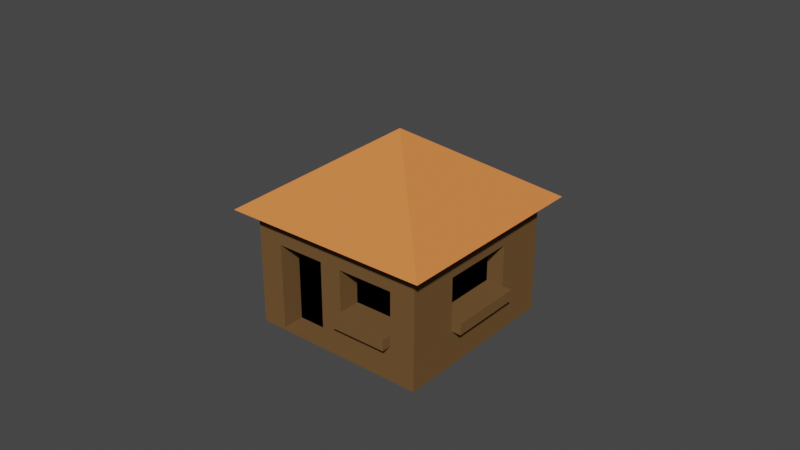 # Source: Hut.blend  (saved by Blender 2.81.16; exported with 4.5.12 LTS)
import bpy
from mathutils import Matrix  # noqa: F401  (used for matrix-valued properties, if any)

bpy.ops.wm.read_factory_settings(use_empty=True)
scene = bpy.context.scene
scene.name = 'Scene'

# ---- collections
col_collection = bpy.data.collections.new('Collection'); scene.collection.children.link(col_collection)

# ---- materials (node trees are filled in below, after node groups)
mat_material_001 = bpy.data.materials.new('Material.001')
mat_material_001.use_transparent_shadow = False
mat_material_001.diffuse_color = (0.0, 0.0, 0.0, 1.0)
mat_material_002 = bpy.data.materials.new('Material.002')
mat_material_002.use_transparent_shadow = False
mat_material_002.diffuse_color = (0.1626, 0.08866, 0.03485, 1.0)
mat_material_003 = bpy.data.materials.new('Material.003')
mat_material_003.use_transparent_shadow = False
mat_material_003.diffuse_color = (0.8, 0.228, 0.06279, 1.0)

# ---- material node trees

# ---- world
world_world = bpy.data.worlds.new('World'); scene.world = world_world
world_world.use_nodes = True; world_world.node_tree.nodes.clear()
_N = world_world.node_tree.nodes; _L = world_world.node_tree.links
n0 = _N.new('ShaderNodeOutputWorld'); n0.name = 'World Output'; n0.location = (300, 300)
n1 = _N.new('ShaderNodeBackground'); n1.name = 'Background'; n1.location = (10, 300)
n1.inputs[0].default_value = (0.05088, 0.05088, 0.05088, 1.0)
_L.new(n1.outputs[0], n0.inputs[0])
n0.is_active_output = True
world_world.color = (0.05088, 0.05088, 0.05088)
world_world.use_sun_shadow = False
world_world.sun_shadow_jitter_overblur = 0.0

# ---- meshes
me_cube_001 = bpy.data.meshes.new('Cube.001')
me_cube_001.from_pydata([(-1.0, -1.0, 1.0), (1.0, -1.0, 1.0), (-1.0, -1.0, 0.0), (1.0, -1.0, 0.0), (-1.0, -1.0, 0.7254), (1.0, -1.0, 0.7254), (1.0, -1.0, 0.3828), (-1.0, -1.0, 0.3828), (1.0, -0.4238, 1.0), (1.0, -0.4238, 0.0), (-1.0, -0.4238, 1.0), (-1.0, -0.4238, 0.0), (-1.0, -0.4238, 0.7254), (1.0, -0.4238, 0.7254), (1.0, -0.4238, 0.3828), (-1.0, -0.4238, 0.3828), (1.0, -0.4238, 0.7254), (1.0, -0.4238, 0.3828), (0.8037, -0.4238, 0.7254), (0.8037, -0.4238, 0.3828), (1.0, -1.0, 0.2904), (-1.0, -1.0, 0.2904), (-1.0, -0.4238, 0.2904), (1.0, -0.4238, 0.2904), (1.0, -1.0, 0.2904), (-1.0, -1.0, 0.2904), (-1.0, -0.4238, 0.2904), (1.0, -0.4238, 0.2904), (1.112, -0.4238, 0.3828), (1.112, -0.4238, 0.2904), (0.715, -1.0, 1.0), (0.715, -1.0, 0.7254), (0.715, -1.0, 0.3828), (0.715, -0.4238, 1.0), (0.07954, -1.0, 1.0), (0.07954, -1.0, 0.7254), (0.07954, -1.0, 0.3828), (0.07954, -0.4238, 1.0), (-1.0, 1.0, 1.0), (1.0, 1.0, 1.0), (-1.0, 1.0, 0.0), (1.0, 1.0, 0.0), (-1.0, 0.0, 1.0), (1.0, 0.0, 1.0), (1.0, 0.0, 0.0), (-1.0, 0.0, 0.0), (-1.0, 1.0, 0.7254), (1.0, 1.0, 0.7254), (1.0, 0.0, 0.7254), (-1.0, 0.0, 0.7254), (1.0, 1.0, 0.3828), (1.0, 0.0, 0.3828), (-1.0, 0.0, 0.3828), (-1.0, 1.0, 0.3828), (1.0, 0.4238, 1.0), (1.0, 0.4238, 0.0), (-1.0, 0.4238, 1.0), (-1.0, 0.4238, 0.0), (-1.0, 0.4238, 0.7254), (1.0, 0.4238, 0.7254), (1.0, 0.4238, 0.3828), (-1.0, 0.4238, 0.3828), (1.0, 0.0, 0.7254), (1.0, 0.0, 0.3828), (1.0, 0.4238, 0.7254), (1.0, 0.4238, 0.3828), (0.8037, 0.0, 0.7254), (0.8037, 0.0, 0.3828), (0.8037, 0.4238, 0.7254), (0.8037, 0.4238, 0.3828), (1.0, 1.0, 0.2904), (1.0, 0.0, 0.2904), (-1.0, 0.0, 0.2904), (-1.0, 1.0, 0.2904), (-1.0, 0.4238, 0.2904), (1.0, 0.4238, 0.2904), (1.0, 1.0, 0.2904), (1.0, 0.0, 0.2904), (-1.0, 0.0, 0.2904), (-1.0, 1.0, 0.2904), (-1.0, 0.4238, 0.2904), (1.0, 0.4238, 0.2904), (1.112, 0.0, 0.3828), (1.112, 0.4238, 0.3828), (1.112, 0.0, 0.2904), (1.112, 0.4238, 0.2904), (0.715, 1.0, 1.0), (0.715, 0.0, 1.0), (0.715, 1.0, 0.7254), (0.715, 1.0, 0.3828), (0.715, 0.4238, 1.0), (0.07954, 1.0, 1.0), (0.07954, 1.0, 0.7254), (0.07954, 1.0, 0.3828), (0.07954, 0.0, 1.0), (0.07954, 0.4238, 1.0), (0.715, -0.7548, 0.7254), (0.715, -0.7548, 0.3828), (0.07954, -0.7548, 0.7254), (0.07954, -0.7548, 0.3828), (0.0, -1.0, 0.0), (0.0, 0.0, 0.0), (0.0, -0.4238, 0.0), (0.0, 1.0, 0.0), (0.0, 0.4238, 0.0), (-0.1671, -1.0, 0.3828), (-0.1671, -1.0, 0.2904), (-0.1671, -1.0, 0.0), (-0.7132, -1.0, 0.2904), (-0.7132, -1.0, 0.0), (-0.7132, -1.0, 0.3828), (-0.714, -1.0, 0.7254), (-0.167, -1.0, 0.7254), (0.07438, -1.0, 0.2904), (0.7168, -1.0, 0.2904), (0.715, -1.114, 0.3828), (0.07954, -1.114, 0.3828), (0.07438, -1.114, 0.2904), (0.7168, -1.114, 0.2904), (-0.1671, -0.7554, 0.3828), (-0.1671, -0.7554, 0.2904), (-0.1671, -0.7554, 3.973e-09), (-0.7132, -0.7554, 0.2904), (-0.7132, -0.7554, 3.973e-09), (-0.7132, -0.7554, 0.3828), (-0.714, -0.7554, 0.7254), (-0.167, -0.7554, 0.7254), (0.0, -1.0, 0.0), (-1.0, -1.0, 0.0), (-1.0, -0.4238, 0.0), (0.0, -0.4238, 0.0), (-0.1671, -1.0, 0.02466), (-0.7132, -1.0, 0.02466), (-0.1671, -0.7554, 0.02466), (-0.7132, -0.7554, 0.02466)], [], [(13, 8, 1, 5), (37, 10, 0, 34), (102, 11, 45, 101), (12, 10, 42, 49), (15, 12, 49, 52), (14, 13, 5, 6), (23, 14, 6, 20), (22, 15, 52, 72), (21, 7, 15, 22), (14, 23, 29, 28), (13, 14, 17, 16), (7, 4, 12, 15), (4, 0, 10, 12), (100, 2, 128, 127), (94, 42, 10, 37), (48, 43, 8, 13), (16, 17, 19, 18), (14, 51, 63, 17), (48, 13, 16, 62), (67, 66, 18, 19), (62, 16, 18, 66), (17, 63, 67, 19), (44, 71, 23, 9), (2, 21, 22, 11), (11, 22, 72, 45), (9, 23, 20, 3), (22, 21, 25, 26), (20, 23, 27, 24), (72, 22, 26, 78), (23, 71, 77, 27), (84, 82, 28, 29), (51, 14, 28, 82), (23, 71, 84, 29), (43, 87, 33, 8), (6, 5, 31, 32), (8, 33, 30, 1), (5, 1, 30, 31), (87, 94, 37, 33), (31, 35, 98, 96), (33, 37, 34, 30), (31, 30, 34, 35), (59, 47, 39, 54), (92, 46, 38, 91), (95, 91, 38, 56), (104, 101, 45, 57), (58, 49, 42, 56), (61, 52, 49, 58), (93, 53, 46, 92), (60, 50, 47, 59), (75, 70, 50, 60), (70, 73, 53, 93, 89, 50), (74, 72, 52, 61), (73, 74, 61, 53), (60, 83, 85, 75), (59, 64, 65, 60), (53, 61, 58, 46), (46, 58, 56, 38), (103, 104, 57, 40), (94, 95, 56, 42), (48, 59, 54, 43), (64, 68, 69, 65), (60, 65, 63, 51), (48, 62, 64, 59), (67, 69, 68, 66), (62, 66, 68, 64), (65, 69, 67, 63), (44, 55, 75, 71), (40, 57, 74, 73), (57, 45, 72, 74), (41, 103, 40, 73, 70), (55, 41, 70, 75), (73, 79, 76, 70), (74, 80, 79, 73), (70, 76, 81, 75), (72, 78, 80, 74), (75, 81, 77, 71), (84, 85, 83, 82), (71, 84, 82, 51), (51, 82, 83, 60), (75, 85, 84, 71), (43, 54, 90, 87), (50, 89, 88, 47), (54, 39, 86, 90), (47, 88, 86, 39), (87, 90, 95, 94), (89, 93, 92, 88), (90, 86, 91, 95), (88, 92, 91, 86), (97, 96, 98, 99), (32, 31, 96, 97), (35, 36, 99, 98), (36, 32, 97, 99), (6, 32, 114, 24), (0, 4, 111, 112, 35, 34), (41, 55, 104, 103), (55, 44, 101, 104), (3, 100, 102, 9), (9, 102, 101, 44), (109, 108, 25, 2), (3, 24, 114, 113, 106, 107), (120, 119, 126, 125, 124, 122, 123, 121), (7, 25, 108, 110), (105, 119, 120, 106), (7, 110, 111, 4), (118, 115, 116, 117), (111, 125, 126, 112), (112, 105, 36, 35), (113, 36, 105, 106), (36, 113, 117, 116), (113, 114, 118, 117), (32, 36, 116, 115), (114, 32, 115, 118), (109, 123, 122, 108), (112, 126, 119, 105), (106, 120, 121, 107), (110, 124, 125, 111), (108, 122, 124, 110), (121, 133, 131, 107), (127, 128, 129, 130), (2, 11, 129, 128), (11, 102, 130, 129), (102, 100, 127, 130), (131, 133, 134, 132), (107, 131, 132, 109), (123, 134, 133, 121), (109, 132, 134, 123)])
me_cube_001.polygons.foreach_set('material_index', [1, 1, 1, 1, 1, 1, 1, 1, 1, 1, 1, 1, 1, 1, 1, 1, 1, 1, 1, 0, 1, 1, 1, 1, 1, 1, 1, 1, 1, 1, 1, 1, 1, 1, 1, 1, 1, 1, 1, 1, 1, 1, 1, 1, 1, 1, 1, 1, 1, 1, 1, 1, 1, 1, 1, 1, 1, 1, 1, 1, 1, 1, 1, 0, 1, 1, 1, 1, 1, 1, 1, 1, 1, 1, 1, 1, 1, 1, 1, 1, 1, 1, 1, 1, 1, 1, 1, 1, 0, 1, 1, 1, 1, 1, 1, 1, 1, 1, 1, 1, 0, 1, 1, 1, 1, 1, 1, 1, 1, 1, 1, 1, 1, 1, 1, 1, 1, 1, 1, 1, 1, 1, 1, 1, 1, 1])
_uv = me_cube_001.uv_layers.new(name='UVMap')
_uv.uv.foreach_set('vector', [0.5907, 0.678, 0.625, 0.678, 0.625, 0.75, 0.5907, 0.75, 0.7401, 0.678, 0.875, 0.678, 0.875, 0.75, 0.7401, 0.75, 0.5, 0.375, 0.5, 0.07203, 0.5, 0.125, 0.5, 0.375, 0.5907, 0.07203, 0.625, 0.07203, 0.625, 0.125, 0.5907, 0.125, 0.5478, 0.07203, 0.5907, 0.07203, 0.5907, 0.125, 0.5478, 0.125, 0.5478, 0.678, 0.5907, 0.678, 0.5907, 0.75, 0.5478, 0.75, 0.5363, 0.678, 0.5478, 0.678, 0.5478, 0.75, 0.5363, 0.75, 0.5363, 0.07203, 0.5478, 0.07203, 0.5478, 0.125, 0.5363, 0.125, 0.5363, 0.0, 0.5478, 0.0, 0.5478, 0.07203, 0.5363, 0.07203, 0.5478, 0.678, 0.5363, 0.678, 0.5363, 0.678, 0.5478, 0.678, 0.5907, 0.678, 0.5478, 0.678, 0.5478, 0.678, 0.5907, 0.678, 0.5478, 0.0, 0.5907, 0.0, 0.5907, 0.07203, 0.5478, 0.07203, 0.5907, 0.0, 0.625, 0.0, 0.625, 0.07203, 0.5907, 0.07203, 0.0, 0.0, 0.0, 0.0, 0.0, 0.0, 0.0, 0.0, 0.7401, 0.625, 0.875, 0.625, 0.875, 0.678, 0.7401, 0.678, 0.5907, 0.625, 0.625, 0.625, 0.625, 0.678, 0.5907, 0.678, 0.5907, 0.678, 0.5478, 0.678, 0.5478, 0.678, 0.5907, 0.678, 0.5478, 0.678, 0.5478, 0.625, 0.5478, 0.625, 0.5478, 0.678, 0.5907, 0.625, 0.5907, 0.678, 0.5907, 0.678, 0.5907, 0.625, 0.5478, 0.625, 0.5907, 0.625, 0.5907, 0.678, 0.5478, 0.678, 0.5907, 0.625, 0.5907, 0.678, 0.5907, 0.678, 0.5907, 0.625, 0.5478, 0.678, 0.5478, 0.625, 0.5478, 0.625, 0.5478, 0.678, 0.5, 0.625, 0.5363, 0.625, 0.5363, 0.678, 0.5, 0.678, 0.5, 0.0, 0.5363, 0.0, 0.5363, 0.07203, 0.5, 0.07203, 0.5, 0.07203, 0.5363, 0.07203, 0.5363, 0.125, 0.5, 0.125, 0.5, 0.678, 0.5363, 0.678, 0.5363, 0.75, 0.5, 0.75, 0.5363, 0.07203, 0.5363, 0.0, 0.5363, 0.0, 0.5363, 0.07203, 0.5363, 0.75, 0.5363, 0.678, 0.5363, 0.678, 0.5363, 0.75, 0.5363, 0.125, 0.5363, 0.07203, 0.5363, 0.07203, 0.5363, 0.125, 0.5363, 0.678, 0.5363, 0.625, 0.5363, 0.625, 0.5363, 0.678, 0.5363, 0.625, 0.5478, 0.625, 0.5478, 0.678, 0.5363, 0.678, 0.5478, 0.625, 0.5478, 0.678, 0.5478, 0.678, 0.5478, 0.625, 0.5363, 0.678, 0.5363, 0.625, 0.5363, 0.625, 0.5363, 0.678, 0.625, 0.625, 0.6606, 0.625, 0.6606, 0.678, 0.625, 0.678, 0.5478, 0.75, 0.5907, 0.75, 0.5907, 0.7856, 0.5478, 0.7856, 0.625, 0.678, 0.6606, 0.678, 0.6606, 0.75, 0.625, 0.75, 0.5907, 0.75, 0.625, 0.75, 0.625, 0.7856, 0.5907, 0.7856, 0.6606, 0.625, 0.7401, 0.625, 0.7401, 0.678, 0.6606, 0.678, 0.5907, 0.7856, 0.5907, 0.8651, 0.5907, 0.8651, 0.5907, 0.7856, 0.6606, 0.678, 0.7401, 0.678, 0.7401, 0.75, 0.6606, 0.75, 0.5907, 0.7856, 0.625, 0.7856, 0.625, 0.8651, 0.5907, 0.8651, 0.5907, 0.678, 0.5907, 0.75, 0.625, 0.75, 0.625, 0.678, 0.5907, 0.8651, 0.5907, 1.0, 0.625, 1.0, 0.625, 0.8651, 0.7401, 0.678, 0.7401, 0.75, 0.875, 0.75, 0.875, 0.678, 0.5, 0.375, 0.5, 0.375, 0.5, 0.125, 0.5, 0.07203, 0.5907, 0.07203, 0.5907, 0.125, 0.625, 0.125, 0.625, 0.07203, 0.5478, 0.07203, 0.5478, 0.125, 0.5907, 0.125, 0.5907, 0.07203, 0.5478, 0.8651, 0.5478, 1.0, 0.5907, 1.0, 0.5907, 0.8651, 0.5478, 0.678, 0.5478, 0.75, 0.5907, 0.75, 0.5907, 0.678, 0.5363, 0.678, 0.5363, 0.75, 0.5478, 0.75, 0.5478, 0.678, 0.5363, 0.75, 0.5363, 1.0, 0.5478, 1.0, 0.5478, 0.8651, 0.5478, 0.7856, 0.5478, 0.75, 0.5363, 0.07203, 0.5363, 0.125, 0.5478, 0.125, 0.5478, 0.07203, 0.5363, 0.0, 0.5363, 0.07203, 0.5478, 0.07203, 0.5478, 0.0, 0.5478, 0.678, 0.5478, 0.678, 0.5363, 0.678, 0.5363, 0.678, 0.5907, 0.678, 0.5907, 0.678, 0.5478, 0.678, 0.5478, 0.678, 0.5478, 0.0, 0.5478, 0.07203, 0.5907, 0.07203, 0.5907, 0.0, 0.5907, 0.0, 0.5907, 0.07203, 0.625, 0.07203, 0.625, 0.0, 0.5, 0.375, 0.5, 0.375, 0.5, 0.07203, 0.5, 0.0, 0.7401, 0.625, 0.7401, 0.678, 0.875, 0.678, 0.875, 0.625, 0.5907, 0.625, 0.5907, 0.678, 0.625, 0.678, 0.625, 0.625, 0.5907, 0.678, 0.5907, 0.678, 0.5478, 0.678, 0.5478, 0.678, 0.5478, 0.678, 0.5478, 0.678, 0.5478, 0.625, 0.5478, 0.625, 0.5907, 0.625, 0.5907, 0.625, 0.5907, 0.678, 0.5907, 0.678, 0.5478, 0.625, 0.5478, 0.678, 0.5907, 0.678, 0.5907, 0.625, 0.5907, 0.625, 0.5907, 0.625, 0.5907, 0.678, 0.5907, 0.678, 0.5478, 0.678, 0.5478, 0.678, 0.5478, 0.625, 0.5478, 0.625, 0.5, 0.625, 0.5, 0.678, 0.5363, 0.678, 0.5363, 0.625, 0.5, 0.0, 0.5, 0.07203, 0.5363, 0.07203, 0.5363, 0.0, 0.5, 0.07203, 0.5, 0.125, 0.5363, 0.125, 0.5363, 0.07203, 0.5, 0.75, 0.5, 0.875, 0.5, 1.0, 0.5363, 1.0, 0.5363, 0.75, 0.5, 0.678, 0.5, 0.75, 0.5363, 0.75, 0.5363, 0.678, 0.5363, 1.0, 0.5363, 1.0, 0.5363, 0.75, 0.5363, 0.75, 0.5363, 0.07203, 0.5363, 0.07203, 0.5363, 0.0, 0.5363, 0.0, 0.5363, 0.75, 0.5363, 0.75, 0.5363, 0.678, 0.5363, 0.678, 0.5363, 0.125, 0.5363, 0.125, 0.5363, 0.07203, 0.5363, 0.07203, 0.5363, 0.678, 0.5363, 0.678, 0.5363, 0.625, 0.5363, 0.625, 0.5363, 0.625, 0.5363, 0.678, 0.5478, 0.678, 0.5478, 0.625, 0.0, 0.0, 0.0, 0.0, 0.0, 0.0, 0.0, 0.0, 0.5478, 0.625, 0.5478, 0.625, 0.5478, 0.678, 0.5478, 0.678, 0.5363, 0.678, 0.5363, 0.678, 0.5363, 0.625, 0.5363, 0.625, 0.625, 0.625, 0.625, 0.678, 0.6606, 0.678, 0.6606, 0.625, 0.5478, 0.75, 0.5478, 0.7856, 0.5907, 0.7856, 0.5907, 0.75, 0.625, 0.678, 0.625, 0.75, 0.6606, 0.75, 0.6606, 0.678, 0.5907, 0.75, 0.5907, 0.7856, 0.625, 0.7856, 0.625, 0.75, 0.6606, 0.625, 0.6606, 0.678, 0.7401, 0.678, 0.7401, 0.625, 0.5478, 0.7856, 0.5478, 0.8651, 0.5907, 0.8651, 0.5907, 0.7856, 0.6606, 0.678, 0.6606, 0.75, 0.7401, 0.75, 0.7401, 0.678, 0.5907, 0.7856, 0.5907, 0.8651, 0.625, 0.8651, 0.625, 0.7856, 0.5478, 0.7856, 0.5907, 0.7856, 0.5907, 0.8651, 0.5478, 0.8651, 0.5478, 0.7856, 0.5907, 0.7856, 0.5907, 0.7856, 0.5478, 0.7856, 0.5907, 0.8651, 0.5478, 0.8651, 0.5478, 0.8651, 0.5907, 0.8651, 0.5478, 0.8651, 0.5478, 0.7856, 0.5478, 0.7856, 0.5478, 0.8651, 0.5478, 0.75, 0.5478, 0.7856, 0.0, 0.0, 0.0, 0.0, 0.875, 0.75, 0.5907, 0.0, 0.5907, 0.2292, 0.5907, 0.6675, 0.5907, 0.8651, 0.7401, 0.75, 0.5, 0.75, 0.5, 0.678, 0.5, 0.375, 0.5, 0.375, 0.5, 0.678, 0.5, 0.625, 0.5, 0.375, 0.5, 0.375, 0.5, 0.75, 0.5, 0.375, 0.5, 0.375, 0.5, 0.678, 0.5, 0.678, 0.5, 0.375, 0.5, 0.375, 0.5, 0.625, 0.0, 0.0, 0.0, 0.0, 0.0, 0.0, 0.0, 0.0, 0.0, 0.0, 0.0, 0.0, 0.0, 0.0, 0.0, 0.0, 0.0, 0.0, 0.0, 0.0, 0.0, 0.0, 0.0, 0.0, 0.5907, 0.6675, 0.5907, 0.2292, 0.0, 0.0, 0.0, 0.0, 0.0, 0.0, 0.0, 0.0, 0.0, 0.0, 0.0, 0.0, 0.0, 0.0, 0.0, 0.0, 0.0, 0.0, 0.0, 0.0, 0.0, 0.0, 0.0, 0.0, 0.0, 0.0, 0.0, 0.0, 0.5907, 0.2292, 0.5907, 0.0, 0.0, 0.0, 0.5478, 0.7856, 0.5478, 0.8651, 0.0, 0.0, 0.5907, 0.2292, 0.5907, 0.2292, 0.5907, 0.6675, 0.5907, 0.6675, 0.5907, 0.6675, 0.0, 0.0, 0.5478, 0.8651, 0.5907, 0.8651, 0.0, 0.0, 0.5478, 0.8651, 0.0, 0.0, 0.0, 0.0, 0.5478, 0.8651, 0.0, 0.0, 0.0, 0.0, 0.5478, 0.8651, 0.0, 0.0, 0.0, 0.0, 0.0, 0.0, 0.0, 0.0, 0.5478, 0.7856, 0.5478, 0.8651, 0.5478, 0.8651, 0.5478, 0.7856, 0.0, 0.0, 0.5478, 0.7856, 0.5478, 0.7856, 0.0, 0.0, 0.0, 0.0, 0.0, 0.0, 0.0, 0.0, 0.0, 0.0, 0.5907, 0.6675, 0.5907, 0.6675, 0.0, 0.0, 0.0, 0.0, 0.0, 0.0, 0.0, 0.0, 0.0, 0.0, 0.0, 0.0, 0.0, 0.0, 0.0, 0.0, 0.5907, 0.2292, 0.5907, 0.2292, 0.0, 0.0, 0.0, 0.0, 0.0, 0.0, 0.0, 0.0, 0.0, 0.0, 0.0, 0.0, 0.0, 0.0, 0.0, 0.0, 0.5, 0.375, 0.5, 0.0, 0.5, 0.07203, 0.5, 0.375, 0.5, 0.0, 0.5, 0.07203, 0.5, 0.07203, 0.5, 0.0, 0.5, 0.07203, 0.5, 0.375, 0.5, 0.375, 0.5, 0.07203, 0.5, 0.375, 0.5, 0.375, 0.5, 0.375, 0.5, 0.375, 0.0, 0.0, 0.0, 0.0, 0.0, 0.0, 0.0, 0.0, 0.0, 0.0, 0.0, 0.0, 0.0, 0.0, 0.0, 0.0, 0.0, 0.0, 0.0, 0.0, 0.0, 0.0, 0.0, 0.0, 0.0, 0.0, 0.0, 0.0, 0.0, 0.0, 0.0, 0.0])
me_cube_001.materials.append(mat_material_001)
me_cube_001.materials.append(mat_material_002)
me_cube_001.use_remesh_fix_poles = True
me_cube_001.use_remesh_preserve_attributes = False
me_cube_001.use_mirror_vertex_groups = False
me_cube_001.update()
me_cone = bpy.data.meshes.new('Cone')
me_cone.from_pydata([(0.0, 1.0, -1.0), (1.0, -4.371e-08, -1.0), (-8.742e-08, -1.0, -1.0), (-1.0, 1.192e-08, -1.0), (0.0, 0.0, 1.0)], [], [(0, 4, 1), (1, 4, 2), (2, 4, 3), (3, 4, 0), (0, 1, 2, 3)])
_uv = me_cone.uv_layers.new(name='UVMap')
_uv.uv.foreach_set('vector', [0.25, 0.49, 0.25, 0.25, 0.49, 0.25, 0.49, 0.25, 0.25, 0.25, 0.25, 0.01, 0.25, 0.01, 0.25, 0.25, 0.01, 0.25, 0.01, 0.25, 0.25, 0.25, 0.25, 0.49, 0.75, 0.49, 0.99, 0.25, 0.75, 0.01, 0.51, 0.25])
me_cone.materials.append(mat_material_003)
me_cone.use_remesh_fix_poles = True
me_cone.use_remesh_preserve_attributes = False
me_cone.use_mirror_vertex_groups = False
me_cone.update()

# ---- objects
ob_hut = bpy.data.objects.new('Hut', me_cube_001)
ob_roof = bpy.data.objects.new('Roof', me_cone)

# ---- transforms, parenting, visibility, modifiers, constraints
ob_hut.location = (0.0, 0.0, 0.0)
ob_hut.scale = (3.091, 3.091, 4.248)
ob_hut.lineart.crease_threshold = 0.0
ob_roof.location = (0.0, 0.0, 5.308)
ob_roof.rotation_euler = (0.0, 0.0, 0.7854)
ob_roof.scale = (5.131, 5.131, 1.258)
ob_roof.lineart.crease_threshold = 0.0

# ---- collection membership
col_collection.objects.link(ob_hut)
col_collection.objects.link(ob_roof)

# ---- scene / render settings (as saved in the file)
scene.frame_start = 1; scene.frame_end = 250; scene.frame_set(1)
scene.render.engine = 'BLENDER_EEVEE_NEXT'
scene.cycles.use_denoising = False
scene.cycles.samples = 128
scene.cycles.sampling_pattern = 'TABULATED_SOBOL'
scene.cycles.use_adaptive_sampling = False
scene.cycles.use_light_tree = False
scene.view_settings.view_transform = 'Filmic'
bpy.context.view_layer.update()

# ---- added for rendering (the .blend has no active camera and no usable light): camera, sun
cam_auto = bpy.data.cameras.new('AutoCamera')
cam_auto.lens = 50.0
cam_auto.sensor_width = 36.0
cam_auto.clip_end = 1000.0
ob_auto_camera = bpy.data.objects.new('AutoCamera', cam_auto)
scene.collection.objects.link(ob_auto_camera)
ob_auto_camera.location = (19.9379, -23.9255, 19.2334)
ob_auto_camera.rotation_euler = (1.09748, -7.21219e-08, 0.694738)
scene.camera = ob_auto_camera
light_auto_sun = bpy.data.lights.new('AutoSun', 'SUN')
light_auto_sun.energy = 3.0
light_auto_sun.angle = 0.0523599
ob_auto_sun = bpy.data.objects.new('AutoSun', light_auto_sun)
scene.collection.objects.link(ob_auto_sun)
ob_auto_sun.rotation_euler = (0.872665, 0.174533, 0.523599)
bpy.context.view_layer.update()
